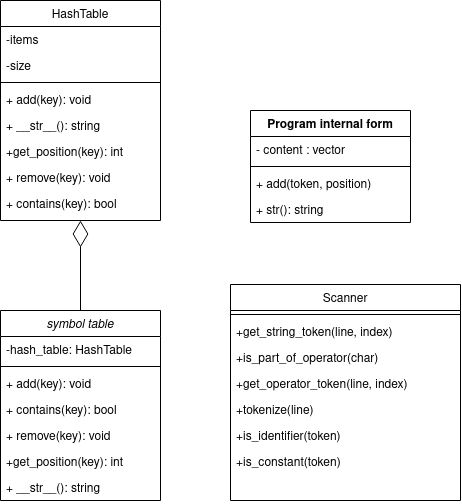

The diagram above was exported from draw.io. Its source (the exported page's mxGraphModel, read from the mxfile embedded in the PNG):
<mxGraphModel dx="1037" dy="1793" grid="1" gridSize="10" guides="1" tooltips="1" connect="1" arrows="1" fold="1" page="1" pageScale="1" pageWidth="827" pageHeight="1169" math="0" shadow="0">
  <root>
    <mxCell id="WIyWlLk6GJQsqaUBKTNV-0" />
    <mxCell id="WIyWlLk6GJQsqaUBKTNV-1" parent="WIyWlLk6GJQsqaUBKTNV-0" />
    <mxCell id="zkfFHV4jXpPFQw0GAbJ--0" value="symbol table " style="swimlane;fontStyle=2;align=center;verticalAlign=top;childLayout=stackLayout;horizontal=1;startSize=26;horizontalStack=0;resizeParent=1;resizeLast=0;collapsible=1;marginBottom=0;rounded=0;shadow=0;strokeWidth=1;" parent="WIyWlLk6GJQsqaUBKTNV-1" vertex="1">
      <mxGeometry x="220" y="120" width="160" height="190" as="geometry">
        <mxRectangle x="230" y="140" width="160" height="26" as="alternateBounds" />
      </mxGeometry>
    </mxCell>
    <mxCell id="zkfFHV4jXpPFQw0GAbJ--1" value="-hash_table: HashTable" style="text;align=left;verticalAlign=top;spacingLeft=4;spacingRight=4;overflow=hidden;rotatable=0;points=[[0,0.5],[1,0.5]];portConstraint=eastwest;" parent="zkfFHV4jXpPFQw0GAbJ--0" vertex="1">
      <mxGeometry y="26" width="160" height="26" as="geometry" />
    </mxCell>
    <mxCell id="zkfFHV4jXpPFQw0GAbJ--4" value="" style="line;html=1;strokeWidth=1;align=left;verticalAlign=middle;spacingTop=-1;spacingLeft=3;spacingRight=3;rotatable=0;labelPosition=right;points=[];portConstraint=eastwest;" parent="zkfFHV4jXpPFQw0GAbJ--0" vertex="1">
      <mxGeometry y="52" width="160" height="8" as="geometry" />
    </mxCell>
    <mxCell id="zkfFHV4jXpPFQw0GAbJ--5" value="+ add(key): void&#10;" style="text;align=left;verticalAlign=top;spacingLeft=4;spacingRight=4;overflow=hidden;rotatable=0;points=[[0,0.5],[1,0.5]];portConstraint=eastwest;" parent="zkfFHV4jXpPFQw0GAbJ--0" vertex="1">
      <mxGeometry y="60" width="160" height="26" as="geometry" />
    </mxCell>
    <mxCell id="N0POcORxrWKYxi-D_Ibj-0" value="+ contains(key): bool" style="text;align=left;verticalAlign=top;spacingLeft=4;spacingRight=4;overflow=hidden;rotatable=0;points=[[0,0.5],[1,0.5]];portConstraint=eastwest;" vertex="1" parent="zkfFHV4jXpPFQw0GAbJ--0">
      <mxGeometry y="86" width="160" height="26" as="geometry" />
    </mxCell>
    <mxCell id="N0POcORxrWKYxi-D_Ibj-1" value="+ remove(key): void " style="text;align=left;verticalAlign=top;spacingLeft=4;spacingRight=4;overflow=hidden;rotatable=0;points=[[0,0.5],[1,0.5]];portConstraint=eastwest;" vertex="1" parent="zkfFHV4jXpPFQw0GAbJ--0">
      <mxGeometry y="112" width="160" height="26" as="geometry" />
    </mxCell>
    <mxCell id="N0POcORxrWKYxi-D_Ibj-2" value="+get_position(key): int" style="text;align=left;verticalAlign=top;spacingLeft=4;spacingRight=4;overflow=hidden;rotatable=0;points=[[0,0.5],[1,0.5]];portConstraint=eastwest;" vertex="1" parent="zkfFHV4jXpPFQw0GAbJ--0">
      <mxGeometry y="138" width="160" height="26" as="geometry" />
    </mxCell>
    <mxCell id="N0POcORxrWKYxi-D_Ibj-3" value="+ __str__(): string" style="text;align=left;verticalAlign=top;spacingLeft=4;spacingRight=4;overflow=hidden;rotatable=0;points=[[0,0.5],[1,0.5]];portConstraint=eastwest;" vertex="1" parent="zkfFHV4jXpPFQw0GAbJ--0">
      <mxGeometry y="164" width="160" height="26" as="geometry" />
    </mxCell>
    <mxCell id="zkfFHV4jXpPFQw0GAbJ--6" value="HashTable" style="swimlane;fontStyle=0;align=center;verticalAlign=top;childLayout=stackLayout;horizontal=1;startSize=26;horizontalStack=0;resizeParent=1;resizeLast=0;collapsible=1;marginBottom=0;rounded=0;shadow=0;strokeWidth=1;" parent="WIyWlLk6GJQsqaUBKTNV-1" vertex="1">
      <mxGeometry x="220" y="-190" width="160" height="220" as="geometry">
        <mxRectangle x="130" y="380" width="160" height="26" as="alternateBounds" />
      </mxGeometry>
    </mxCell>
    <mxCell id="zkfFHV4jXpPFQw0GAbJ--7" value="-items" style="text;align=left;verticalAlign=top;spacingLeft=4;spacingRight=4;overflow=hidden;rotatable=0;points=[[0,0.5],[1,0.5]];portConstraint=eastwest;" parent="zkfFHV4jXpPFQw0GAbJ--6" vertex="1">
      <mxGeometry y="26" width="160" height="26" as="geometry" />
    </mxCell>
    <mxCell id="zkfFHV4jXpPFQw0GAbJ--8" value="-size" style="text;align=left;verticalAlign=top;spacingLeft=4;spacingRight=4;overflow=hidden;rotatable=0;points=[[0,0.5],[1,0.5]];portConstraint=eastwest;rounded=0;shadow=0;html=0;" parent="zkfFHV4jXpPFQw0GAbJ--6" vertex="1">
      <mxGeometry y="52" width="160" height="26" as="geometry" />
    </mxCell>
    <mxCell id="zkfFHV4jXpPFQw0GAbJ--9" value="" style="line;html=1;strokeWidth=1;align=left;verticalAlign=middle;spacingTop=-1;spacingLeft=3;spacingRight=3;rotatable=0;labelPosition=right;points=[];portConstraint=eastwest;" parent="zkfFHV4jXpPFQw0GAbJ--6" vertex="1">
      <mxGeometry y="78" width="160" height="8" as="geometry" />
    </mxCell>
    <mxCell id="N0POcORxrWKYxi-D_Ibj-4" value="+ add(key): void&#10;" style="text;align=left;verticalAlign=top;spacingLeft=4;spacingRight=4;overflow=hidden;rotatable=0;points=[[0,0.5],[1,0.5]];portConstraint=eastwest;" vertex="1" parent="zkfFHV4jXpPFQw0GAbJ--6">
      <mxGeometry y="86" width="160" height="26" as="geometry" />
    </mxCell>
    <mxCell id="N0POcORxrWKYxi-D_Ibj-8" value="+ __str__(): string" style="text;align=left;verticalAlign=top;spacingLeft=4;spacingRight=4;overflow=hidden;rotatable=0;points=[[0,0.5],[1,0.5]];portConstraint=eastwest;" vertex="1" parent="zkfFHV4jXpPFQw0GAbJ--6">
      <mxGeometry y="112" width="160" height="26" as="geometry" />
    </mxCell>
    <mxCell id="N0POcORxrWKYxi-D_Ibj-7" value="+get_position(key): int" style="text;align=left;verticalAlign=top;spacingLeft=4;spacingRight=4;overflow=hidden;rotatable=0;points=[[0,0.5],[1,0.5]];portConstraint=eastwest;" vertex="1" parent="zkfFHV4jXpPFQw0GAbJ--6">
      <mxGeometry y="138" width="160" height="26" as="geometry" />
    </mxCell>
    <mxCell id="N0POcORxrWKYxi-D_Ibj-6" value="+ remove(key): void " style="text;align=left;verticalAlign=top;spacingLeft=4;spacingRight=4;overflow=hidden;rotatable=0;points=[[0,0.5],[1,0.5]];portConstraint=eastwest;" vertex="1" parent="zkfFHV4jXpPFQw0GAbJ--6">
      <mxGeometry y="164" width="160" height="26" as="geometry" />
    </mxCell>
    <mxCell id="N0POcORxrWKYxi-D_Ibj-5" value="+ contains(key): bool" style="text;align=left;verticalAlign=top;spacingLeft=4;spacingRight=4;overflow=hidden;rotatable=0;points=[[0,0.5],[1,0.5]];portConstraint=eastwest;" vertex="1" parent="zkfFHV4jXpPFQw0GAbJ--6">
      <mxGeometry y="190" width="160" height="26" as="geometry" />
    </mxCell>
    <mxCell id="zkfFHV4jXpPFQw0GAbJ--17" value="Scanner" style="swimlane;fontStyle=0;align=center;verticalAlign=top;childLayout=stackLayout;horizontal=1;startSize=26;horizontalStack=0;resizeParent=1;resizeLast=0;collapsible=1;marginBottom=0;rounded=0;shadow=0;strokeWidth=1;" parent="WIyWlLk6GJQsqaUBKTNV-1" vertex="1">
      <mxGeometry x="450" y="94" width="230" height="216" as="geometry">
        <mxRectangle x="550" y="140" width="160" height="26" as="alternateBounds" />
      </mxGeometry>
    </mxCell>
    <mxCell id="zkfFHV4jXpPFQw0GAbJ--23" value="" style="line;html=1;strokeWidth=1;align=left;verticalAlign=middle;spacingTop=-1;spacingLeft=3;spacingRight=3;rotatable=0;labelPosition=right;points=[];portConstraint=eastwest;" parent="zkfFHV4jXpPFQw0GAbJ--17" vertex="1">
      <mxGeometry y="26" width="230" height="8" as="geometry" />
    </mxCell>
    <mxCell id="zkfFHV4jXpPFQw0GAbJ--25" value="+get_string_token(line, index)&#10;" style="text;align=left;verticalAlign=top;spacingLeft=4;spacingRight=4;overflow=hidden;rotatable=0;points=[[0,0.5],[1,0.5]];portConstraint=eastwest;" parent="zkfFHV4jXpPFQw0GAbJ--17" vertex="1">
      <mxGeometry y="34" width="230" height="26" as="geometry" />
    </mxCell>
    <mxCell id="N0POcORxrWKYxi-D_Ibj-24" value="+is_part_of_operator(char)" style="text;align=left;verticalAlign=top;spacingLeft=4;spacingRight=4;overflow=hidden;rotatable=0;points=[[0,0.5],[1,0.5]];portConstraint=eastwest;" vertex="1" parent="zkfFHV4jXpPFQw0GAbJ--17">
      <mxGeometry y="60" width="230" height="26" as="geometry" />
    </mxCell>
    <mxCell id="N0POcORxrWKYxi-D_Ibj-25" value="+get_operator_token(line, index)" style="text;align=left;verticalAlign=top;spacingLeft=4;spacingRight=4;overflow=hidden;rotatable=0;points=[[0,0.5],[1,0.5]];portConstraint=eastwest;" vertex="1" parent="zkfFHV4jXpPFQw0GAbJ--17">
      <mxGeometry y="86" width="230" height="26" as="geometry" />
    </mxCell>
    <mxCell id="N0POcORxrWKYxi-D_Ibj-26" value="+tokenize(line)" style="text;align=left;verticalAlign=top;spacingLeft=4;spacingRight=4;overflow=hidden;rotatable=0;points=[[0,0.5],[1,0.5]];portConstraint=eastwest;" vertex="1" parent="zkfFHV4jXpPFQw0GAbJ--17">
      <mxGeometry y="112" width="230" height="26" as="geometry" />
    </mxCell>
    <mxCell id="N0POcORxrWKYxi-D_Ibj-27" value="+is_identifier(token)&#10;" style="text;align=left;verticalAlign=top;spacingLeft=4;spacingRight=4;overflow=hidden;rotatable=0;points=[[0,0.5],[1,0.5]];portConstraint=eastwest;" vertex="1" parent="zkfFHV4jXpPFQw0GAbJ--17">
      <mxGeometry y="138" width="230" height="26" as="geometry" />
    </mxCell>
    <mxCell id="N0POcORxrWKYxi-D_Ibj-28" value="+is_constant(token)" style="text;align=left;verticalAlign=top;spacingLeft=4;spacingRight=4;overflow=hidden;rotatable=0;points=[[0,0.5],[1,0.5]];portConstraint=eastwest;" vertex="1" parent="zkfFHV4jXpPFQw0GAbJ--17">
      <mxGeometry y="164" width="230" height="26" as="geometry" />
    </mxCell>
    <mxCell id="N0POcORxrWKYxi-D_Ibj-19" value="" style="endArrow=diamondThin;endFill=0;endSize=24;html=1;rounded=0;entryX=0.5;entryY=1;entryDx=0;entryDy=0;exitX=0.5;exitY=0;exitDx=0;exitDy=0;" edge="1" parent="WIyWlLk6GJQsqaUBKTNV-1" source="zkfFHV4jXpPFQw0GAbJ--0" target="zkfFHV4jXpPFQw0GAbJ--6">
      <mxGeometry width="160" relative="1" as="geometry">
        <mxPoint x="150" y="170" as="sourcePoint" />
        <mxPoint x="310" y="170" as="targetPoint" />
      </mxGeometry>
    </mxCell>
    <mxCell id="N0POcORxrWKYxi-D_Ibj-30" value="Program internal form" style="swimlane;fontStyle=1;align=center;verticalAlign=top;childLayout=stackLayout;horizontal=1;startSize=26;horizontalStack=0;resizeParent=1;resizeParentMax=0;resizeLast=0;collapsible=1;marginBottom=0;" vertex="1" parent="WIyWlLk6GJQsqaUBKTNV-1">
      <mxGeometry x="470" y="-80" width="160" height="112" as="geometry" />
    </mxCell>
    <mxCell id="N0POcORxrWKYxi-D_Ibj-31" value="- content : vector" style="text;strokeColor=none;fillColor=none;align=left;verticalAlign=top;spacingLeft=4;spacingRight=4;overflow=hidden;rotatable=0;points=[[0,0.5],[1,0.5]];portConstraint=eastwest;" vertex="1" parent="N0POcORxrWKYxi-D_Ibj-30">
      <mxGeometry y="26" width="160" height="26" as="geometry" />
    </mxCell>
    <mxCell id="N0POcORxrWKYxi-D_Ibj-32" value="" style="line;strokeWidth=1;fillColor=none;align=left;verticalAlign=middle;spacingTop=-1;spacingLeft=3;spacingRight=3;rotatable=0;labelPosition=right;points=[];portConstraint=eastwest;strokeColor=inherit;" vertex="1" parent="N0POcORxrWKYxi-D_Ibj-30">
      <mxGeometry y="52" width="160" height="8" as="geometry" />
    </mxCell>
    <mxCell id="N0POcORxrWKYxi-D_Ibj-33" value="+ add(token, position)&#10;" style="text;strokeColor=none;fillColor=none;align=left;verticalAlign=top;spacingLeft=4;spacingRight=4;overflow=hidden;rotatable=0;points=[[0,0.5],[1,0.5]];portConstraint=eastwest;" vertex="1" parent="N0POcORxrWKYxi-D_Ibj-30">
      <mxGeometry y="60" width="160" height="26" as="geometry" />
    </mxCell>
    <mxCell id="N0POcORxrWKYxi-D_Ibj-34" value="+ str(): string" style="text;strokeColor=none;fillColor=none;align=left;verticalAlign=top;spacingLeft=4;spacingRight=4;overflow=hidden;rotatable=0;points=[[0,0.5],[1,0.5]];portConstraint=eastwest;" vertex="1" parent="N0POcORxrWKYxi-D_Ibj-30">
      <mxGeometry y="86" width="160" height="26" as="geometry" />
    </mxCell>
  </root>
</mxGraphModel>